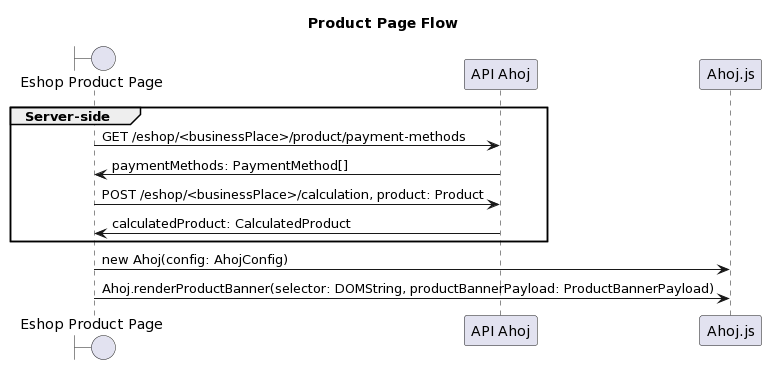

The diagram above was rendered by PlantUML. Its source (embedded in the PNG):
@startuml
title Product Page Flow

boundary "Eshop Product Page"
participant "API Ahoj"
participant Ahoj.js
group Server-side
"Eshop Product Page" -> "API Ahoj": GET /eshop/<businessPlace>/product/payment-methods
"API Ahoj" -> "Eshop Product Page": paymentMethods: PaymentMethod[]
"Eshop Product Page" -> "API Ahoj": POST /eshop/<businessPlace>/calculation, product: Product
"API Ahoj" -> "Eshop Product Page": calculatedProduct: CalculatedProduct
end
"Eshop Product Page" -> Ahoj.js: new Ahoj(config: AhojConfig)
"Eshop Product Page" -> Ahoj.js: Ahoj.renderProductBanner(selector: DOMString, productBannerPayload: ProductBannerPayload)
@enduml